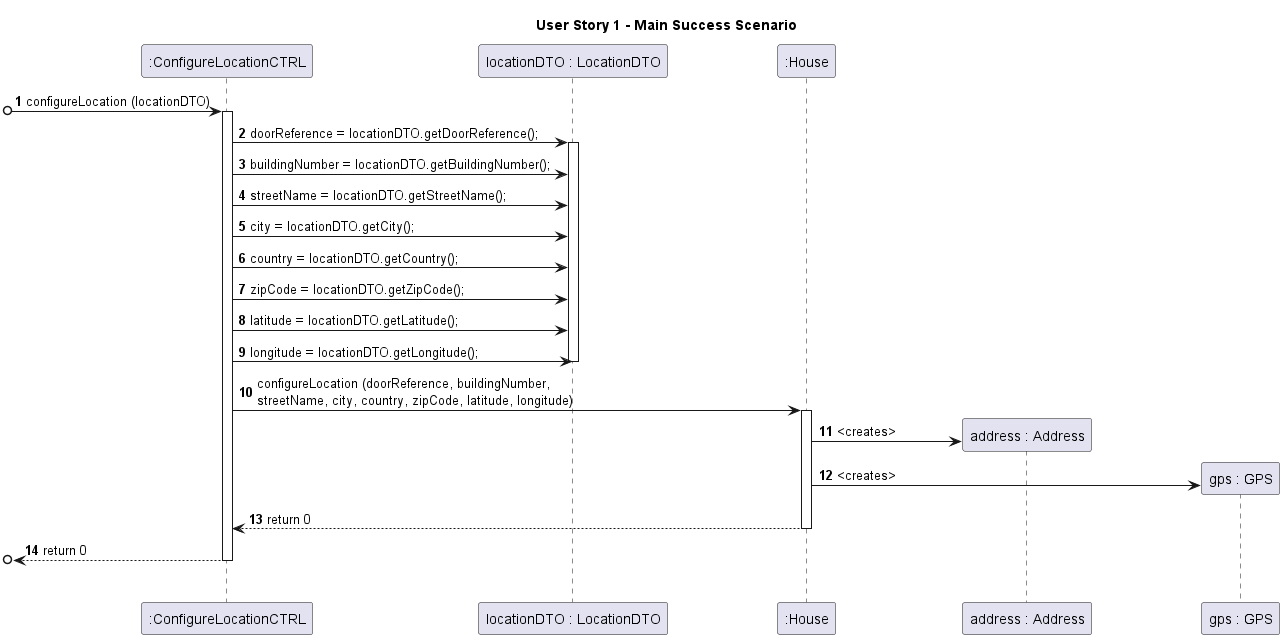

The diagram above was rendered by PlantUML. Its source (embedded in the PNG):
@startuml
autonumber

title User Story 1 - Main Success Scenario

participant ":ConfigureLocationCTRL" as C
participant "locationDTO : LocationDTO" as L
participant ":House" as H
participant "address : Address" as A
participant "gps : GPS" as G

skinparam ParticipantPadding 50



[o-> C : configureLocation (locationDTO)
activate C

C -> L : doorReference = locationDTO.getDoorReference();
activate L
C -> L : buildingNumber = locationDTO.getBuildingNumber();
C -> L : streetName = locationDTO.getStreetName();
C -> L : city = locationDTO.getCity();
C -> L : country = locationDTO.getCountry();
C -> L : zipCode = locationDTO.getZipCode();
C -> L : latitude = locationDTO.getLatitude();
C -> L : longitude = locationDTO.getLongitude();
deactivate L


C -> H : configureLocation (doorReference, buildingNumber, \nstreetName, city, country, zipCode, latitude, longitude)
activate H
H -> A** : <creates>

H -> G** : <creates>
H --> C : return 0
deactivate H

[o<-- C : return 0
deactivate C

|||
@enduml